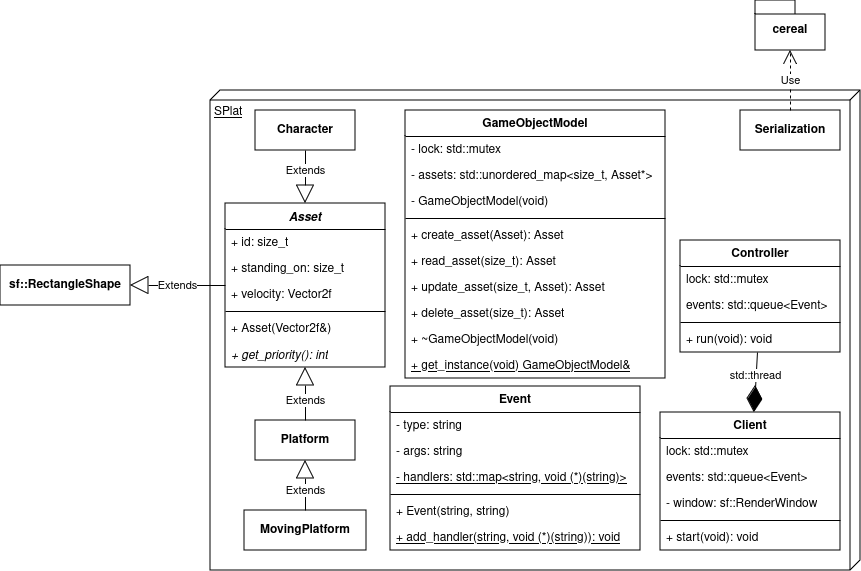

The diagram above was exported from draw.io. Its source (the exported page's mxGraphModel, read from the mxfile embedded in the PNG):
<mxGraphModel dx="1674" dy="725" grid="1" gridSize="10" guides="1" tooltips="1" connect="1" arrows="1" fold="1" page="1" pageScale="1" pageWidth="850" pageHeight="1100" background="#ffffff" math="0" shadow="0">
  <root>
    <mxCell id="0" />
    <mxCell id="1" parent="0" />
    <mxCell id="nhLRRJ15SfmUIMc-aPxa-96" value="SPlat" style="verticalAlign=top;align=left;spacingTop=8;spacingLeft=2;spacingRight=12;shape=cube;size=10;direction=south;fontStyle=4;html=1;whiteSpace=wrap;" parent="1" vertex="1">
      <mxGeometry x="330" y="320" width="650" height="480" as="geometry" />
    </mxCell>
    <mxCell id="nhLRRJ15SfmUIMc-aPxa-1" value="&lt;b&gt;sf::RectangleShape&lt;/b&gt;" style="rounded=0;whiteSpace=wrap;html=1;" parent="1" vertex="1">
      <mxGeometry x="120" y="495" width="130" height="40" as="geometry" />
    </mxCell>
    <mxCell id="nhLRRJ15SfmUIMc-aPxa-2" value="&lt;i&gt;Asset&lt;/i&gt;" style="swimlane;fontStyle=1;align=center;verticalAlign=top;childLayout=stackLayout;horizontal=1;startSize=26;horizontalStack=0;resizeParent=1;resizeParentMax=0;resizeLast=0;collapsible=1;marginBottom=0;whiteSpace=wrap;html=1;" parent="1" vertex="1">
      <mxGeometry x="345" y="433" width="160" height="164" as="geometry" />
    </mxCell>
    <mxCell id="nhLRRJ15SfmUIMc-aPxa-34" value="+ id: size_t" style="text;strokeColor=none;fillColor=none;align=left;verticalAlign=top;spacingLeft=4;spacingRight=4;overflow=hidden;rotatable=0;points=[[0,0.5],[1,0.5]];portConstraint=eastwest;whiteSpace=wrap;html=1;fontStyle=0" parent="nhLRRJ15SfmUIMc-aPxa-2" vertex="1">
      <mxGeometry y="26" width="160" height="26" as="geometry" />
    </mxCell>
    <mxCell id="nhLRRJ15SfmUIMc-aPxa-12" value="+ standing_on: size_t" style="text;strokeColor=none;fillColor=none;align=left;verticalAlign=top;spacingLeft=4;spacingRight=4;overflow=hidden;rotatable=0;points=[[0,0.5],[1,0.5]];portConstraint=eastwest;whiteSpace=wrap;html=1;fontStyle=0" parent="nhLRRJ15SfmUIMc-aPxa-2" vertex="1">
      <mxGeometry y="52" width="160" height="26" as="geometry" />
    </mxCell>
    <mxCell id="nhLRRJ15SfmUIMc-aPxa-66" value="+ velocity: Vector2f" style="text;strokeColor=none;fillColor=none;align=left;verticalAlign=top;spacingLeft=4;spacingRight=4;overflow=hidden;rotatable=0;points=[[0,0.5],[1,0.5]];portConstraint=eastwest;whiteSpace=wrap;html=1;fontStyle=0" parent="nhLRRJ15SfmUIMc-aPxa-2" vertex="1">
      <mxGeometry y="78" width="160" height="26" as="geometry" />
    </mxCell>
    <mxCell id="nhLRRJ15SfmUIMc-aPxa-4" value="" style="line;strokeWidth=1;fillColor=none;align=left;verticalAlign=middle;spacingTop=-1;spacingLeft=3;spacingRight=3;rotatable=0;labelPosition=right;points=[];portConstraint=eastwest;strokeColor=inherit;" parent="nhLRRJ15SfmUIMc-aPxa-2" vertex="1">
      <mxGeometry y="104" width="160" height="8" as="geometry" />
    </mxCell>
    <mxCell id="nhLRRJ15SfmUIMc-aPxa-59" value="+ Asset(Vector2f&amp;amp;)" style="text;strokeColor=none;fillColor=none;align=left;verticalAlign=top;spacingLeft=4;spacingRight=4;overflow=hidden;rotatable=0;points=[[0,0.5],[1,0.5]];portConstraint=eastwest;whiteSpace=wrap;html=1;" parent="nhLRRJ15SfmUIMc-aPxa-2" vertex="1">
      <mxGeometry y="112" width="160" height="26" as="geometry" />
    </mxCell>
    <mxCell id="nhLRRJ15SfmUIMc-aPxa-5" value="&lt;i&gt;&lt;span&gt;+ get_priority(): int&lt;/span&gt;&lt;/i&gt;" style="text;strokeColor=none;fillColor=none;align=left;verticalAlign=top;spacingLeft=4;spacingRight=4;overflow=hidden;rotatable=0;points=[[0,0.5],[1,0.5]];portConstraint=eastwest;whiteSpace=wrap;html=1;fontStyle=0" parent="nhLRRJ15SfmUIMc-aPxa-2" vertex="1">
      <mxGeometry y="138" width="160" height="26" as="geometry" />
    </mxCell>
    <mxCell id="nhLRRJ15SfmUIMc-aPxa-6" value="Extends" style="endArrow=block;endSize=16;endFill=0;html=1;rounded=0;" parent="1" source="nhLRRJ15SfmUIMc-aPxa-2" target="nhLRRJ15SfmUIMc-aPxa-1" edge="1">
      <mxGeometry width="160" relative="1" as="geometry">
        <mxPoint x="340" y="380" as="sourcePoint" />
        <mxPoint x="500" y="380" as="targetPoint" />
      </mxGeometry>
    </mxCell>
    <mxCell id="nhLRRJ15SfmUIMc-aPxa-18" value="&lt;b&gt;Character&lt;/b&gt;" style="html=1;whiteSpace=wrap;" parent="1" vertex="1">
      <mxGeometry x="375" y="340" width="100" height="40" as="geometry" />
    </mxCell>
    <mxCell id="nhLRRJ15SfmUIMc-aPxa-19" value="Extends" style="endArrow=block;endSize=16;endFill=0;html=1;rounded=0;" parent="1" source="nhLRRJ15SfmUIMc-aPxa-18" target="nhLRRJ15SfmUIMc-aPxa-2" edge="1">
      <mxGeometry x="-0.2453" width="160" relative="1" as="geometry">
        <mxPoint x="460" y="410" as="sourcePoint" />
        <mxPoint x="560" y="340" as="targetPoint" />
        <mxPoint as="offset" />
      </mxGeometry>
    </mxCell>
    <mxCell id="nhLRRJ15SfmUIMc-aPxa-21" value="&lt;b&gt;Platform&lt;/b&gt;" style="html=1;whiteSpace=wrap;" parent="1" vertex="1">
      <mxGeometry x="375" y="650" width="100" height="40" as="geometry" />
    </mxCell>
    <mxCell id="nhLRRJ15SfmUIMc-aPxa-22" value="Extends" style="endArrow=block;endSize=16;endFill=0;html=1;rounded=0;" parent="1" source="nhLRRJ15SfmUIMc-aPxa-21" target="nhLRRJ15SfmUIMc-aPxa-2" edge="1">
      <mxGeometry x="-0.2453" width="160" relative="1" as="geometry">
        <mxPoint x="425" y="502" as="sourcePoint" />
        <mxPoint x="590" y="530" as="targetPoint" />
        <mxPoint as="offset" />
      </mxGeometry>
    </mxCell>
    <mxCell id="nhLRRJ15SfmUIMc-aPxa-23" value="&lt;b&gt;MovingPlatform&lt;/b&gt;" style="html=1;whiteSpace=wrap;" parent="1" vertex="1">
      <mxGeometry x="364" y="740" width="122" height="40" as="geometry" />
    </mxCell>
    <mxCell id="nhLRRJ15SfmUIMc-aPxa-24" value="Extends" style="endArrow=block;endSize=16;endFill=0;html=1;rounded=0;exitX=0.5;exitY=0;exitDx=0;exitDy=0;" parent="1" source="nhLRRJ15SfmUIMc-aPxa-23" target="nhLRRJ15SfmUIMc-aPxa-21" edge="1">
      <mxGeometry x="-0.2" width="160" relative="1" as="geometry">
        <mxPoint x="425" y="590" as="sourcePoint" />
        <mxPoint x="620" y="630" as="targetPoint" />
        <mxPoint as="offset" />
      </mxGeometry>
    </mxCell>
    <mxCell id="nhLRRJ15SfmUIMc-aPxa-26" value="GameObjectModel" style="swimlane;fontStyle=1;align=center;verticalAlign=top;childLayout=stackLayout;horizontal=1;startSize=26;horizontalStack=0;resizeParent=1;resizeParentMax=0;resizeLast=0;collapsible=1;marginBottom=0;whiteSpace=wrap;html=1;" parent="1" vertex="1">
      <mxGeometry x="525" y="340" width="260" height="268" as="geometry" />
    </mxCell>
    <mxCell id="nhLRRJ15SfmUIMc-aPxa-27" value="- lock: std::mutex" style="text;strokeColor=none;fillColor=none;align=left;verticalAlign=top;spacingLeft=4;spacingRight=4;overflow=hidden;rotatable=0;points=[[0,0.5],[1,0.5]];portConstraint=eastwest;whiteSpace=wrap;html=1;fontStyle=0" parent="nhLRRJ15SfmUIMc-aPxa-26" vertex="1">
      <mxGeometry y="26" width="260" height="26" as="geometry" />
    </mxCell>
    <mxCell id="nhLRRJ15SfmUIMc-aPxa-30" value="- assets: std::unordered_map&amp;lt;size_t, Asset*&amp;gt;" style="text;strokeColor=none;fillColor=none;align=left;verticalAlign=top;spacingLeft=4;spacingRight=4;overflow=hidden;rotatable=0;points=[[0,0.5],[1,0.5]];portConstraint=eastwest;whiteSpace=wrap;html=1;fontStyle=0" parent="nhLRRJ15SfmUIMc-aPxa-26" vertex="1">
      <mxGeometry y="52" width="260" height="26" as="geometry" />
    </mxCell>
    <mxCell id="Neto9NQoTUnWiC0z3n05-1" value="- GameObjectModel(void)" style="text;strokeColor=none;fillColor=none;align=left;verticalAlign=top;spacingLeft=4;spacingRight=4;overflow=hidden;rotatable=0;points=[[0,0.5],[1,0.5]];portConstraint=eastwest;whiteSpace=wrap;html=1;fontStyle=0" parent="nhLRRJ15SfmUIMc-aPxa-26" vertex="1">
      <mxGeometry y="78" width="260" height="26" as="geometry" />
    </mxCell>
    <mxCell id="nhLRRJ15SfmUIMc-aPxa-28" value="" style="line;strokeWidth=1;fillColor=none;align=left;verticalAlign=middle;spacingTop=-1;spacingLeft=3;spacingRight=3;rotatable=0;labelPosition=right;points=[];portConstraint=eastwest;strokeColor=inherit;" parent="nhLRRJ15SfmUIMc-aPxa-26" vertex="1">
      <mxGeometry y="104" width="260" height="8" as="geometry" />
    </mxCell>
    <mxCell id="nhLRRJ15SfmUIMc-aPxa-29" value="+ create_asset(Asset): Asset" style="text;strokeColor=none;fillColor=none;align=left;verticalAlign=top;spacingLeft=4;spacingRight=4;overflow=hidden;rotatable=0;points=[[0,0.5],[1,0.5]];portConstraint=eastwest;whiteSpace=wrap;html=1;fontStyle=0" parent="nhLRRJ15SfmUIMc-aPxa-26" vertex="1">
      <mxGeometry y="112" width="260" height="26" as="geometry" />
    </mxCell>
    <mxCell id="nhLRRJ15SfmUIMc-aPxa-31" value="+ read_asset(size_t): Asset" style="text;strokeColor=none;fillColor=none;align=left;verticalAlign=top;spacingLeft=4;spacingRight=4;overflow=hidden;rotatable=0;points=[[0,0.5],[1,0.5]];portConstraint=eastwest;whiteSpace=wrap;html=1;fontStyle=0" parent="nhLRRJ15SfmUIMc-aPxa-26" vertex="1">
      <mxGeometry y="138" width="260" height="26" as="geometry" />
    </mxCell>
    <mxCell id="nhLRRJ15SfmUIMc-aPxa-32" value="+ update_asset(size_t, Asset): Asset" style="text;strokeColor=none;fillColor=none;align=left;verticalAlign=top;spacingLeft=4;spacingRight=4;overflow=hidden;rotatable=0;points=[[0,0.5],[1,0.5]];portConstraint=eastwest;whiteSpace=wrap;html=1;fontStyle=0" parent="nhLRRJ15SfmUIMc-aPxa-26" vertex="1">
      <mxGeometry y="164" width="260" height="26" as="geometry" />
    </mxCell>
    <mxCell id="nhLRRJ15SfmUIMc-aPxa-33" value="+ delete_asset(size_t): Asset" style="text;strokeColor=none;fillColor=none;align=left;verticalAlign=top;spacingLeft=4;spacingRight=4;overflow=hidden;rotatable=0;points=[[0,0.5],[1,0.5]];portConstraint=eastwest;whiteSpace=wrap;html=1;fontStyle=0" parent="nhLRRJ15SfmUIMc-aPxa-26" vertex="1">
      <mxGeometry y="190" width="260" height="26" as="geometry" />
    </mxCell>
    <mxCell id="Neto9NQoTUnWiC0z3n05-3" value="+ ~GameObjectModel(void)" style="text;strokeColor=none;fillColor=none;align=left;verticalAlign=top;spacingLeft=4;spacingRight=4;overflow=hidden;rotatable=0;points=[[0,0.5],[1,0.5]];portConstraint=eastwest;whiteSpace=wrap;html=1;fontStyle=0" parent="nhLRRJ15SfmUIMc-aPxa-26" vertex="1">
      <mxGeometry y="216" width="260" height="26" as="geometry" />
    </mxCell>
    <mxCell id="Neto9NQoTUnWiC0z3n05-2" value="+ get_instance(void) GameObjectModel&amp;amp;" style="text;strokeColor=none;fillColor=none;align=left;verticalAlign=top;spacingLeft=4;spacingRight=4;overflow=hidden;rotatable=0;points=[[0,0.5],[1,0.5]];portConstraint=eastwest;whiteSpace=wrap;html=1;fontStyle=4" parent="nhLRRJ15SfmUIMc-aPxa-26" vertex="1">
      <mxGeometry y="242" width="260" height="26" as="geometry" />
    </mxCell>
    <mxCell id="nhLRRJ15SfmUIMc-aPxa-35" value="Client" style="swimlane;fontStyle=1;align=center;verticalAlign=top;childLayout=stackLayout;horizontal=1;startSize=26;horizontalStack=0;resizeParent=1;resizeParentMax=0;resizeLast=0;collapsible=1;marginBottom=0;whiteSpace=wrap;html=1;" parent="1" vertex="1">
      <mxGeometry x="780" y="642" width="180" height="138" as="geometry" />
    </mxCell>
    <mxCell id="nhLRRJ15SfmUIMc-aPxa-94" value="lock: std::mutex" style="text;strokeColor=none;fillColor=none;align=left;verticalAlign=top;spacingLeft=4;spacingRight=4;overflow=hidden;rotatable=0;points=[[0,0.5],[1,0.5]];portConstraint=eastwest;whiteSpace=wrap;html=1;" parent="nhLRRJ15SfmUIMc-aPxa-35" vertex="1">
      <mxGeometry y="26" width="180" height="26" as="geometry" />
    </mxCell>
    <mxCell id="nhLRRJ15SfmUIMc-aPxa-39" value="events: std::queue&amp;lt;Event&amp;gt;" style="text;strokeColor=none;fillColor=none;align=left;verticalAlign=top;spacingLeft=4;spacingRight=4;overflow=hidden;rotatable=0;points=[[0,0.5],[1,0.5]];portConstraint=eastwest;whiteSpace=wrap;html=1;" parent="nhLRRJ15SfmUIMc-aPxa-35" vertex="1">
      <mxGeometry y="52" width="180" height="26" as="geometry" />
    </mxCell>
    <mxCell id="nhLRRJ15SfmUIMc-aPxa-36" value="- window: sf::RenderWindow" style="text;strokeColor=none;fillColor=none;align=left;verticalAlign=top;spacingLeft=4;spacingRight=4;overflow=hidden;rotatable=0;points=[[0,0.5],[1,0.5]];portConstraint=eastwest;whiteSpace=wrap;html=1;" parent="nhLRRJ15SfmUIMc-aPxa-35" vertex="1">
      <mxGeometry y="78" width="180" height="26" as="geometry" />
    </mxCell>
    <mxCell id="nhLRRJ15SfmUIMc-aPxa-37" value="" style="line;strokeWidth=1;fillColor=none;align=left;verticalAlign=middle;spacingTop=-1;spacingLeft=3;spacingRight=3;rotatable=0;labelPosition=right;points=[];portConstraint=eastwest;strokeColor=inherit;" parent="nhLRRJ15SfmUIMc-aPxa-35" vertex="1">
      <mxGeometry y="104" width="180" height="8" as="geometry" />
    </mxCell>
    <mxCell id="nhLRRJ15SfmUIMc-aPxa-38" value="+ start(void): void" style="text;strokeColor=none;fillColor=none;align=left;verticalAlign=top;spacingLeft=4;spacingRight=4;overflow=hidden;rotatable=0;points=[[0,0.5],[1,0.5]];portConstraint=eastwest;whiteSpace=wrap;html=1;" parent="nhLRRJ15SfmUIMc-aPxa-35" vertex="1">
      <mxGeometry y="112" width="180" height="26" as="geometry" />
    </mxCell>
    <mxCell id="nhLRRJ15SfmUIMc-aPxa-40" value="Controller" style="swimlane;fontStyle=1;align=center;verticalAlign=top;childLayout=stackLayout;horizontal=1;startSize=26;horizontalStack=0;resizeParent=1;resizeParentMax=0;resizeLast=0;collapsible=1;marginBottom=0;whiteSpace=wrap;html=1;" parent="1" vertex="1">
      <mxGeometry x="800" y="470" width="160" height="112" as="geometry" />
    </mxCell>
    <mxCell id="nhLRRJ15SfmUIMc-aPxa-42" value="lock: std::mutex" style="text;strokeColor=none;fillColor=none;align=left;verticalAlign=top;spacingLeft=4;spacingRight=4;overflow=hidden;rotatable=0;points=[[0,0.5],[1,0.5]];portConstraint=eastwest;whiteSpace=wrap;html=1;" parent="nhLRRJ15SfmUIMc-aPxa-40" vertex="1">
      <mxGeometry y="26" width="160" height="26" as="geometry" />
    </mxCell>
    <mxCell id="nhLRRJ15SfmUIMc-aPxa-95" value="events: std::queue&amp;lt;Event&amp;gt;" style="text;strokeColor=none;fillColor=none;align=left;verticalAlign=top;spacingLeft=4;spacingRight=4;overflow=hidden;rotatable=0;points=[[0,0.5],[1,0.5]];portConstraint=eastwest;whiteSpace=wrap;html=1;" parent="nhLRRJ15SfmUIMc-aPxa-40" vertex="1">
      <mxGeometry y="52" width="160" height="26" as="geometry" />
    </mxCell>
    <mxCell id="nhLRRJ15SfmUIMc-aPxa-43" value="" style="line;strokeWidth=1;fillColor=none;align=left;verticalAlign=middle;spacingTop=-1;spacingLeft=3;spacingRight=3;rotatable=0;labelPosition=right;points=[];portConstraint=eastwest;strokeColor=inherit;" parent="nhLRRJ15SfmUIMc-aPxa-40" vertex="1">
      <mxGeometry y="78" width="160" height="8" as="geometry" />
    </mxCell>
    <mxCell id="nhLRRJ15SfmUIMc-aPxa-44" value="+ run(void): void" style="text;strokeColor=none;fillColor=none;align=left;verticalAlign=top;spacingLeft=4;spacingRight=4;overflow=hidden;rotatable=0;points=[[0,0.5],[1,0.5]];portConstraint=eastwest;whiteSpace=wrap;html=1;" parent="nhLRRJ15SfmUIMc-aPxa-40" vertex="1">
      <mxGeometry y="86" width="160" height="26" as="geometry" />
    </mxCell>
    <mxCell id="nhLRRJ15SfmUIMc-aPxa-45" value="" style="endArrow=diamondThin;endFill=1;endSize=24;html=1;rounded=0;" parent="1" source="nhLRRJ15SfmUIMc-aPxa-40" target="nhLRRJ15SfmUIMc-aPxa-35" edge="1">
      <mxGeometry width="160" relative="1" as="geometry">
        <mxPoint x="400" y="848" as="sourcePoint" />
        <mxPoint x="560" y="848" as="targetPoint" />
      </mxGeometry>
    </mxCell>
    <mxCell id="nhLRRJ15SfmUIMc-aPxa-46" value="std::thread" style="edgeLabel;html=1;align=center;verticalAlign=middle;resizable=0;points=[];" parent="nhLRRJ15SfmUIMc-aPxa-45" vertex="1" connectable="0">
      <mxGeometry x="-0.2444" y="-1" relative="1" as="geometry">
        <mxPoint as="offset" />
      </mxGeometry>
    </mxCell>
    <mxCell id="6DB7rPvoEN375HinigwF-97" value="Event" style="swimlane;fontStyle=1;align=center;verticalAlign=top;childLayout=stackLayout;horizontal=1;startSize=26;horizontalStack=0;resizeParent=1;resizeParentMax=0;resizeLast=0;collapsible=1;marginBottom=0;whiteSpace=wrap;html=1;" parent="1" vertex="1">
      <mxGeometry x="510" y="616" width="250" height="164" as="geometry" />
    </mxCell>
    <mxCell id="6DB7rPvoEN375HinigwF-98" value="- type: string" style="text;strokeColor=none;fillColor=none;align=left;verticalAlign=top;spacingLeft=4;spacingRight=4;overflow=hidden;rotatable=0;points=[[0,0.5],[1,0.5]];portConstraint=eastwest;whiteSpace=wrap;html=1;" parent="6DB7rPvoEN375HinigwF-97" vertex="1">
      <mxGeometry y="26" width="250" height="26" as="geometry" />
    </mxCell>
    <mxCell id="6DB7rPvoEN375HinigwF-101" value="- args: string" style="text;strokeColor=none;fillColor=none;align=left;verticalAlign=top;spacingLeft=4;spacingRight=4;overflow=hidden;rotatable=0;points=[[0,0.5],[1,0.5]];portConstraint=eastwest;whiteSpace=wrap;html=1;" parent="6DB7rPvoEN375HinigwF-97" vertex="1">
      <mxGeometry y="52" width="250" height="26" as="geometry" />
    </mxCell>
    <mxCell id="6DB7rPvoEN375HinigwF-102" value="- handlers: std::map&amp;lt;string, void (*)(string)&amp;gt;" style="text;strokeColor=none;fillColor=none;align=left;verticalAlign=top;spacingLeft=4;spacingRight=4;overflow=hidden;rotatable=0;points=[[0,0.5],[1,0.5]];portConstraint=eastwest;whiteSpace=wrap;html=1;fontStyle=4" parent="6DB7rPvoEN375HinigwF-97" vertex="1">
      <mxGeometry y="78" width="250" height="26" as="geometry" />
    </mxCell>
    <mxCell id="6DB7rPvoEN375HinigwF-99" value="" style="line;strokeWidth=1;fillColor=none;align=left;verticalAlign=middle;spacingTop=-1;spacingLeft=3;spacingRight=3;rotatable=0;labelPosition=right;points=[];portConstraint=eastwest;strokeColor=inherit;" parent="6DB7rPvoEN375HinigwF-97" vertex="1">
      <mxGeometry y="104" width="250" height="8" as="geometry" />
    </mxCell>
    <mxCell id="6DB7rPvoEN375HinigwF-100" value="+ Event(string, string)" style="text;strokeColor=none;fillColor=none;align=left;verticalAlign=top;spacingLeft=4;spacingRight=4;overflow=hidden;rotatable=0;points=[[0,0.5],[1,0.5]];portConstraint=eastwest;whiteSpace=wrap;html=1;" parent="6DB7rPvoEN375HinigwF-97" vertex="1">
      <mxGeometry y="112" width="250" height="26" as="geometry" />
    </mxCell>
    <mxCell id="6DB7rPvoEN375HinigwF-103" value="+ add_handler(string, void (*)(string)): void" style="text;strokeColor=none;fillColor=none;align=left;verticalAlign=top;spacingLeft=4;spacingRight=4;overflow=hidden;rotatable=0;points=[[0,0.5],[1,0.5]];portConstraint=eastwest;whiteSpace=wrap;html=1;fontStyle=4" parent="6DB7rPvoEN375HinigwF-97" vertex="1">
      <mxGeometry y="138" width="250" height="26" as="geometry" />
    </mxCell>
    <mxCell id="qbXLCFIVDU1IfYPDTWAN-1" value="&lt;b&gt;Serialization&lt;/b&gt;" style="html=1;whiteSpace=wrap;" vertex="1" parent="1">
      <mxGeometry x="860" y="340" width="100" height="40" as="geometry" />
    </mxCell>
    <mxCell id="qbXLCFIVDU1IfYPDTWAN-2" value="cereal" style="shape=folder;fontStyle=1;spacingTop=10;tabWidth=40;tabHeight=14;tabPosition=left;html=1;whiteSpace=wrap;" vertex="1" parent="1">
      <mxGeometry x="875" y="230" width="70" height="50" as="geometry" />
    </mxCell>
    <mxCell id="qbXLCFIVDU1IfYPDTWAN-3" value="Use" style="endArrow=open;endSize=12;dashed=1;html=1;rounded=0;" edge="1" parent="1" source="qbXLCFIVDU1IfYPDTWAN-1" target="qbXLCFIVDU1IfYPDTWAN-2">
      <mxGeometry width="160" relative="1" as="geometry">
        <mxPoint x="770" y="450" as="sourcePoint" />
        <mxPoint x="930" y="450" as="targetPoint" />
      </mxGeometry>
    </mxCell>
  </root>
</mxGraphModel>